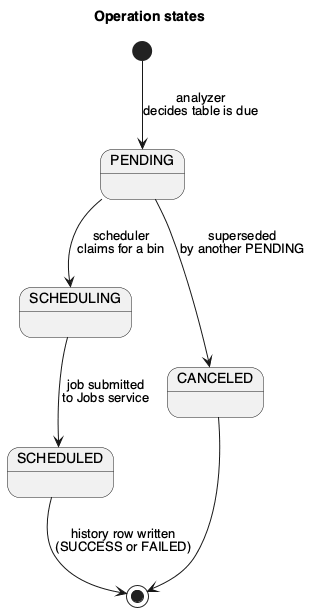

The diagram above was rendered by PlantUML. Its source (embedded in the PNG):
@startuml state
title Operation states

skinparam shadowing false
skinparam defaultFontName Helvetica

[*] --> PENDING : analyzer\ndecides table is due

PENDING --> SCHEDULING : scheduler\nclaims for a bin
SCHEDULING --> SCHEDULED : job submitted\nto Jobs service

SCHEDULED --> [*] : history row written\n(SUCCESS or FAILED)

PENDING --> CANCELED : superseded\nby another PENDING

CANCELED --> [*]

@enduml